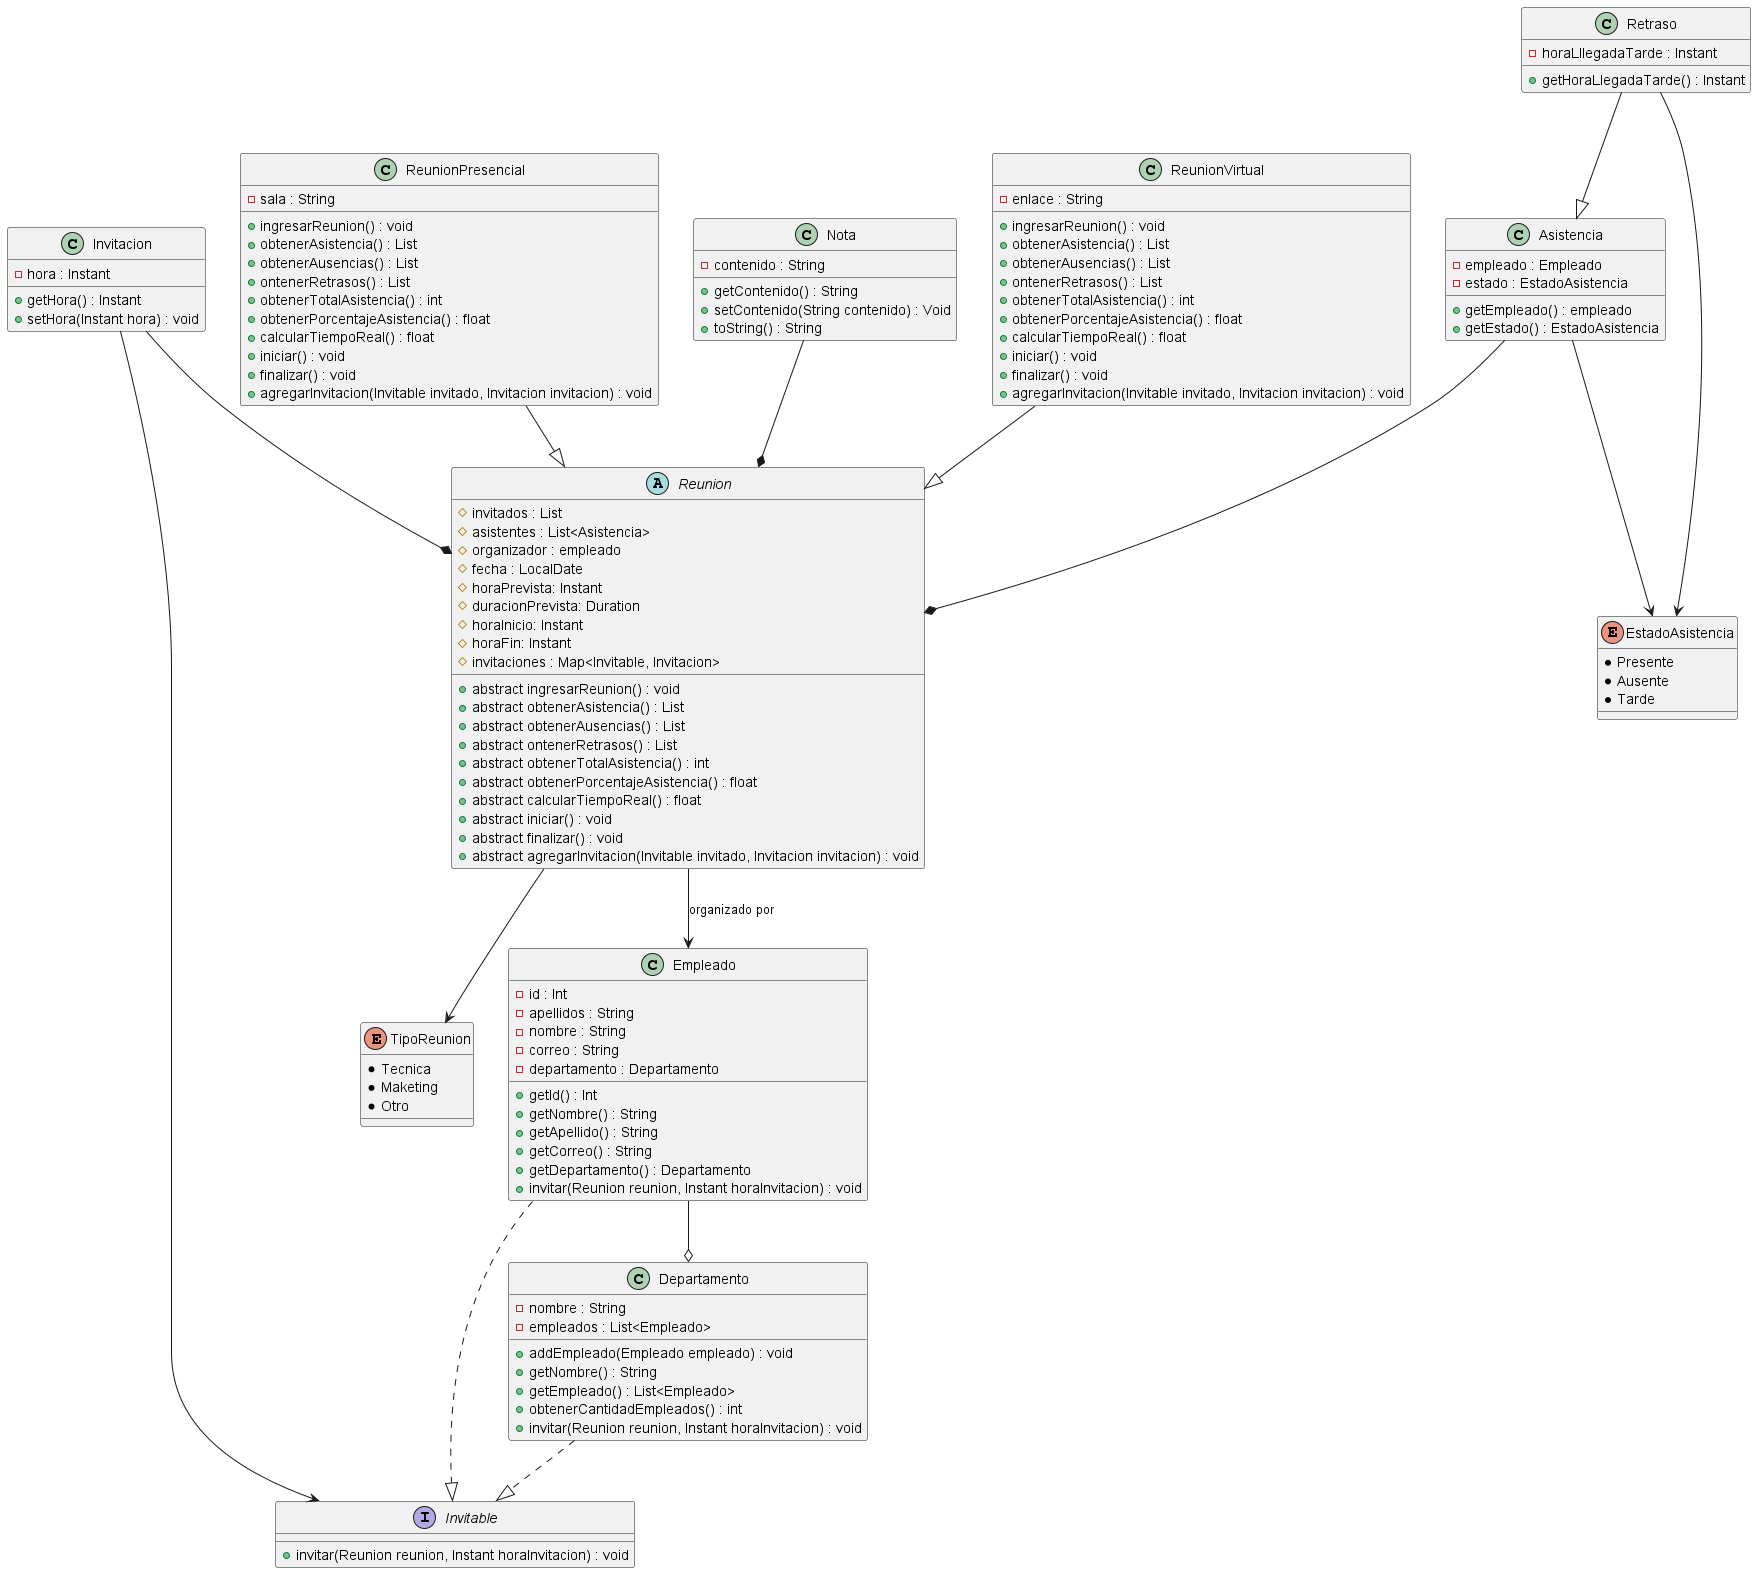

The diagram above was rendered by PlantUML. Its source (embedded in the PNG):
@startuml

abstract class Reunion {
    # invitados : List
    #asistentes : List<Asistencia>
    #organizador : empleado
    #fecha : LocalDate
    # horaPrevista: Instant
    # duracionPrevista: Duration
    # horaInicio: Instant
    # horaFin: Instant
    # invitaciones : Map<Invitable, Invitacion>

    +abstract ingresarReunion() : void
    +abstract obtenerAsistencia() : List
    +abstract obtenerAusencias() : List
    +abstract ontenerRetrasos() : List
    +abstract obtenerTotalAsistencia() : int
    +abstract obtenerPorcentajeAsistencia() : float
    +abstract calcularTiempoReal() : float
    +abstract iniciar() : void
    +abstract finalizar() : void
    +abstract agregarInvitacion(Invitable invitado, Invitacion invitacion) : void
}

enum TipoReunion {
  * Tecnica
  * Maketing
  * Otro
}

enum EstadoAsistencia {
    * Presente
    * Ausente
    * Tarde
}

class Nota {
  - contenido : String

  +getContenido() : String
  +setContenido(String contenido) : Void
  +toString() : String
}

class Invitacion {
  - hora : Instant

  +getHora() : Instant
  +setHora(Instant hora) : void
}

class Asistencia {
    - empleado : Empleado
    - estado : EstadoAsistencia

    + getEmpleado() : empleado
    + getEstado() : EstadoAsistencia
}

interface Invitable {

    +invitar(Reunion reunion, Instant horaInvitacion) : void
}

class ReunionVirtual {
    - enlace : String
    
    + ingresarReunion() : void
    + obtenerAsistencia() : List
    + obtenerAusencias() : List
    + ontenerRetrasos() : List
    + obtenerTotalAsistencia() : int
    + obtenerPorcentajeAsistencia() : float
    + calcularTiempoReal() : float
    + iniciar() : void
    + finalizar() : void
    + agregarInvitacion(Invitable invitado, Invitacion invitacion) : void
}

class ReunionPresencial {
    - sala : String
    
    + ingresarReunion() : void
        + obtenerAsistencia() : List
        + obtenerAusencias() : List
        + ontenerRetrasos() : List
        + obtenerTotalAsistencia() : int
        + obtenerPorcentajeAsistencia() : float
        + calcularTiempoReal() : float
        + iniciar() : void
        + finalizar() : void
        + agregarInvitacion(Invitable invitado, Invitacion invitacion) : void
}

class Retraso {
    - horaLllegadaTarde : Instant

    +getHoraLlegadaTarde() : Instant
}

class Empleado {
    - id : Int
    - apellidos : String
    - nombre : String
    - correo : String
    - departamento : Departamento

    +getId() : Int
    +getNombre() : String
    +getApellido() : String
    +getCorreo() : String
    +getDepartamento() : Departamento
    +invitar(Reunion reunion, Instant horaInvitacion) : void


}

class Departamento {
    - nombre : String
    - empleados : List<Empleado>

    +addEmpleado(Empleado empleado) : void
    +getNombre() : String
    +getEmpleado() : List<Empleado>
    +obtenerCantidadEmpleados() : int
    +invitar(Reunion reunion, Instant horaInvitacion) : void
}

Nota --* Reunion
Asistencia --* Reunion
Invitacion --* Reunion
ReunionVirtual --|> Reunion
ReunionPresencial --|> Reunion
Reunion --> TipoReunion
Invitacion --> Invitable
Retraso --|> Asistencia
Reunion  --> Empleado: organizado por
Empleado --o Departamento
Empleado ..|> Invitable
Departamento ..|> Invitable
Asistencia --> EstadoAsistencia
Retraso --> EstadoAsistencia

@enduml